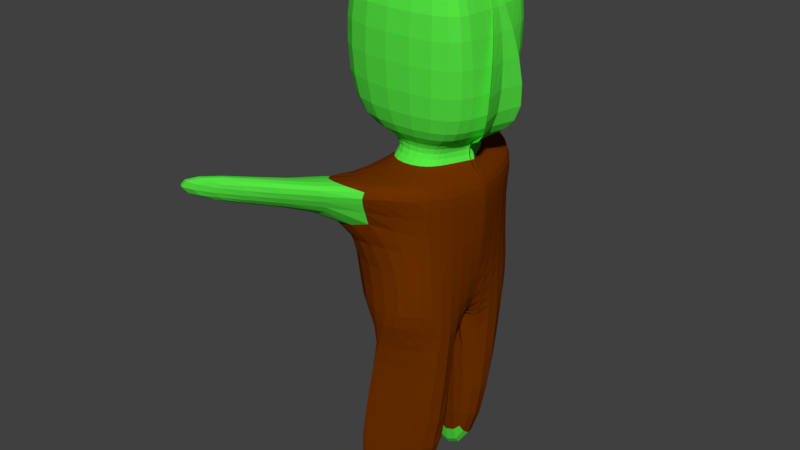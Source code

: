 # Source: zombie.blend  (saved by Blender 2.78.0; exported with 4.5.12 LTS)
import bpy
from mathutils import Matrix  # noqa: F401  (used for matrix-valued properties, if any)

bpy.ops.wm.read_factory_settings(use_empty=True)
scene = bpy.context.scene
scene.name = 'Scene'

# ---- collections
col_collection_1 = bpy.data.collections.new('Collection 1'); scene.collection.children.link(col_collection_1)

# ---- materials (node trees are filled in below, after node groups)
mat_material = bpy.data.materials.new('Material')
mat_material.alpha_threshold = 0.0
mat_material.use_transparent_shadow = False
mat_material.diffuse_color = (0.09186, 0.8, 0.05586, 1.0)
mat_material.roughness = 0.5
mat_material.specular_intensity = 0.0
mat_material.line_color = (0.0, 0.0, 0.0, 1.0)
mat_material_001 = bpy.data.materials.new('Material.001')
mat_material_001.alpha_threshold = 0.0
mat_material_001.use_transparent_shadow = False
mat_material_001.diffuse_color = (0.1574, 0.03062, 0.0, 1.0)
mat_material_001.roughness = 0.5

# ---- material node trees

# ---- world
world_world = bpy.data.worlds.new('World'); scene.world = world_world
world_world.color = (0.05088, 0.05088, 0.05088)
world_world.use_sun_shadow = False
world_world.sun_shadow_jitter_overblur = 0.0
world_world.cycles.sampling_method = 'MANUAL'

# ---- meshes
me_cube = bpy.data.meshes.new('Cube')
me_cube.from_pydata([(-0.2957, -0.872, -1.0), (0.2367, -0.7084, -1.0), (-0.9327, 0.03802, 1.183), (0.456, -0.4268, 2.726), (-0.456, -0.4268, 2.726), (0.8088, -0.1639, 1.183), (0.4206, -0.04355, -1.0), (-0.1247, -0.2334, -1.0), (0.456, 0.0346, 2.726), (-0.456, 0.0346, 2.726), (0.4206, -0.04355, -3.159), (-0.4824, -0.872, -3.159), (-0.4434, -0.8665, -3.159), (-0.1247, -0.2334, -3.159), (0.516, -0.9771, -0.8326), (-0.516, -0.9282, -0.8326), (0.5925, 0.01178, -0.8326), (0.2054, -0.8365, 0.5251), (-0.4704, -0.7438, 0.4628), (0.7185, 0.01178, 0.431), (-0.7825, -0.6567, 1.183), (0.324, -1.154, 0.7796), (-0.324, -1.154, 0.7796), (0.6585, -0.6567, 1.183), (-0.2225, -0.4027, 1.104), (0.6731, 0.01178, 0.69), (0.9799, 0.3975, 1.183), (0.4118, -0.1967, 1.104), (0.2491, -0.3948, 0.8288), (0.7775, -0.7496, 2.677), (-0.132, -0.3948, 0.8288), (-0.7775, -0.7496, 2.677), (-0.2948, 0.06929, 1.104), (0.4941, 0.03801, 1.104), (0.7775, 0.03712, 2.677), (-0.7775, 0.03712, 2.677), (0.3395, -0.4027, 1.104), (0.4809, 0.03254, 0.8288), (-1.542, -1.937, 0.3324), (-2.115, -1.937, 0.3324), (-1.542, -1.937, 0.7886), (-2.115, -1.937, 0.7886), (0.8228, -0.5997, -1.0), (0.456, -0.2111, 2.726), (-0.3068, -0.04335, -1.0), (-0.456, -0.2111, 2.726), (0.5175, -0.5997, -3.159), (-0.5852, -0.4154, -3.159), (-0.6953, 0.07987, -0.8326), (0.6145, -0.527, -0.8326), (-0.7605, 0.1303, 0.3188), (0.5768, -0.6088, 0.3188), (-0.4662, 0.01162, 0.6919), (0.64, -0.6088, 0.7377), (0.7775, -0.3818, 2.677), (-0.7775, -0.01239, 2.677), (-0.2404, 0.008875, 0.8288), (0.3574, -0.195, 0.8288)], [], [(0, 1, 12, 11), (43, 45, 4, 3), (36, 23, 20, 24), (24, 20, 2, 32), (22, 21, 28, 30), (45, 9, 35, 55), (33, 26, 5, 27), (46, 11, 12, 47), (7, 6, 10, 13), (44, 7, 13, 47), (42, 0, 11, 46), (0, 14, 15, 1), (42, 49, 14, 0), (14, 17, 18, 15), (49, 51, 17, 14), (43, 3, 29, 54), (18, 17, 38, 39), (51, 53, 21, 17), (5, 54, 29, 23), (23, 29, 31, 20), (53, 25, 37, 57), (3, 4, 31, 29), (52, 22, 30, 56), (57, 27, 36, 28), (28, 36, 24, 30), (30, 24, 32, 56), (27, 5, 23, 36), (38, 40, 41, 39), (17, 21, 40, 38), (21, 22, 41, 40), (22, 18, 39, 41), (37, 33, 27, 57), (21, 53, 57, 28), (20, 31, 55, 2), (26, 34, 54, 5), (19, 25, 53, 51), (18, 22, 52, 50), (8, 43, 54, 34), (16, 19, 51, 49), (15, 18, 50, 48), (6, 16, 49, 42), (1, 15, 48, 44), (6, 42, 46, 10), (1, 44, 47, 12), (10, 46, 47, 13), (4, 45, 55, 31), (8, 9, 45, 43)])
me_cube.polygons.foreach_set('material_index', [1, 0, 0, 0, 1, 0, 0, 0, 1, 1, 1, 1, 1, 1, 1, 0, 0, 1, 0, 0, 1, 0, 1, 0, 0, 0, 0, 0, 0, 0, 0, 0, 1, 0, 0, 1, 1, 0, 1, 1, 1, 1, 1, 1, 0, 0, 0])
me_cube.materials.append(mat_material)
me_cube.materials.append(mat_material_001)
me_cube.use_remesh_preserve_volume = False
me_cube.use_remesh_preserve_attributes = False
me_cube.use_mirror_vertex_groups = False
me_cube.update()

# ---- objects
ob_cube = bpy.data.objects.new('Cube', me_cube)

# ---- transforms, parenting, visibility, modifiers, constraints
ob_cube.location = (0.0, 0.0, 1.906)
ob_cube.lock_rotations_4d = False
ob_cube.empty_display_type = 'ARROWS'
ob_cube.lineart.crease_threshold = 0.0
_m = ob_cube.modifiers.new('Subsurf', 'SUBSURF')
_m.uv_smooth = 'PRESERVE_CORNERS'
_m.quality = 2
_m.show_only_control_edges = False
_m = ob_cube.modifiers.new('Mirror', 'MIRROR')
_m.use_axis = (False, True, False)

# ---- collection membership
col_collection_1.objects.link(ob_cube)

# ---- scene / render settings (as saved in the file)
scene.frame_start = 1; scene.frame_end = 250; scene.frame_set(1)
scene.render.engine = 'BLENDER_EEVEE_NEXT'
scene.render.resolution_percentage = 50
scene.render.dither_intensity = 0.0
scene.cycles.use_denoising = False
scene.cycles.samples = 128
scene.cycles.sampling_pattern = 'TABULATED_SOBOL'
scene.cycles.light_sampling_threshold = 0.0
scene.cycles.use_adaptive_sampling = False
scene.cycles.use_light_tree = False
scene.cycles.blur_glossy = 0.0
scene.cycles.sample_clamp_indirect = 0.0
scene.view_settings.view_transform = 'Standard'
bpy.context.view_layer.update()

# ---- added for rendering (the .blend has no active camera and no usable light): camera, sun
cam_auto = bpy.data.cameras.new('AutoCamera')
cam_auto.lens = 50.0
cam_auto.sensor_width = 36.0
cam_auto.clip_end = 1000.0
ob_auto_camera = bpy.data.objects.new('AutoCamera', cam_auto)
scene.collection.objects.link(ob_auto_camera)
ob_auto_camera.location = (6.38171, -8.15129, 7.16801)
ob_auto_camera.rotation_euler = (1.09748, -7.21219e-08, 0.694738)
scene.camera = ob_auto_camera
light_auto_sun = bpy.data.lights.new('AutoSun', 'SUN')
light_auto_sun.energy = 3.0
light_auto_sun.angle = 0.0523599
ob_auto_sun = bpy.data.objects.new('AutoSun', light_auto_sun)
scene.collection.objects.link(ob_auto_sun)
ob_auto_sun.rotation_euler = (0.872665, 0.174533, 0.523599)
bpy.context.view_layer.update()
